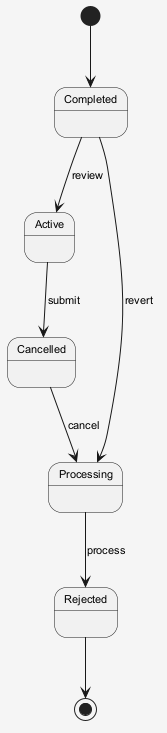

The diagram above was rendered by PlantUML. Its source (embedded in the PNG):
@startuml
skinparam shadowing false
skinparam backgroundColor #F5F5F5
skinparam defaultFontSize 11
[*] --> Completed
Completed --> Active : review
Active --> Cancelled : submit
Cancelled --> Processing : cancel
Processing --> Rejected : process
Completed --> Processing : revert
Rejected --> [*]
@enduml